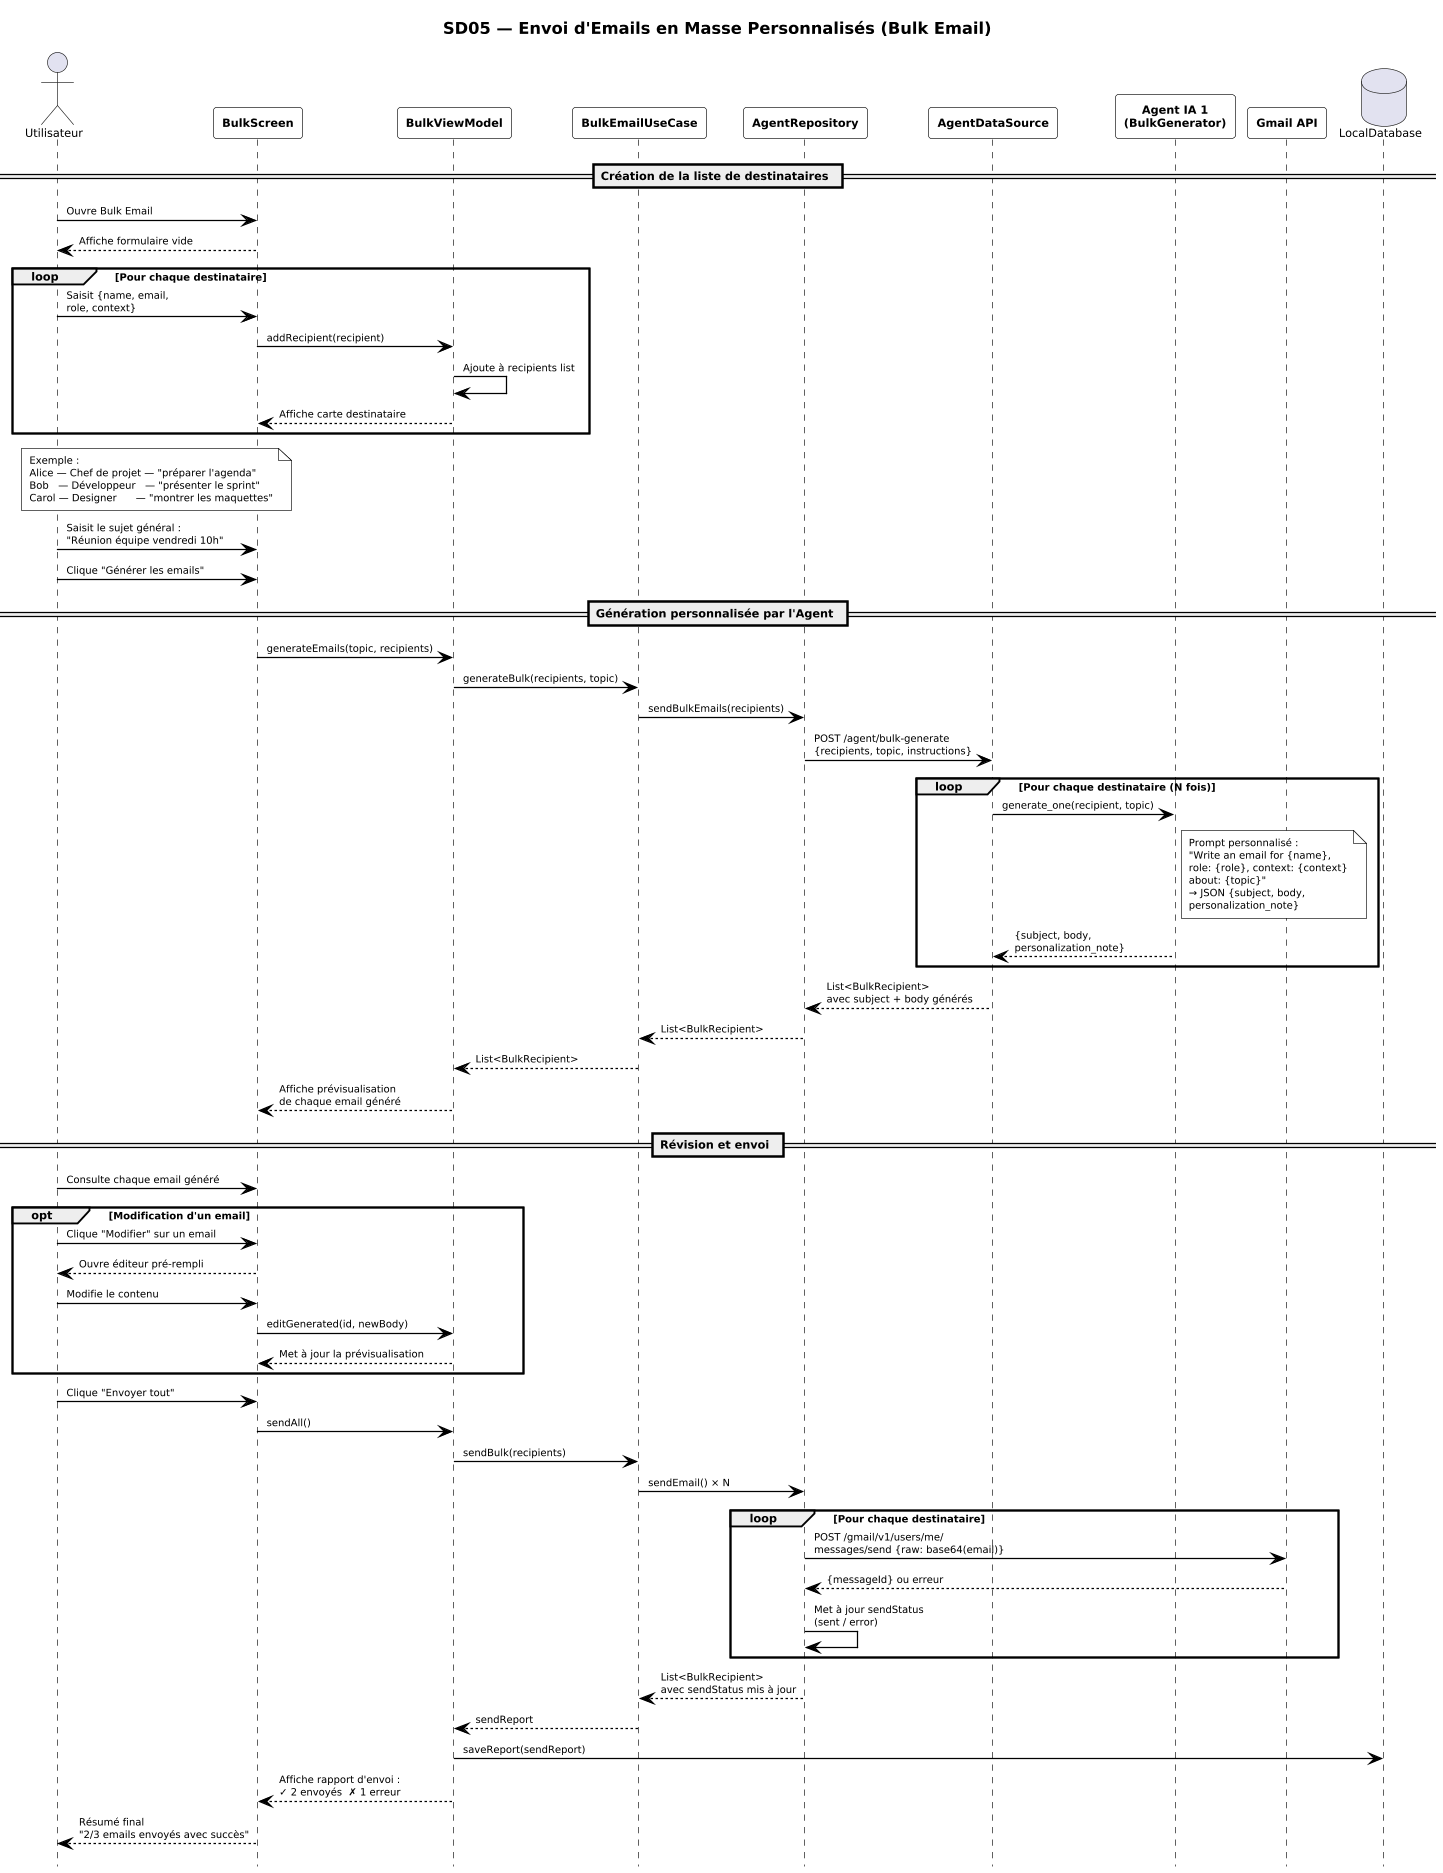

The diagram above was rendered by PlantUML. Its source (embedded in the PNG):
@startuml
skinparam dpi 120
skinparam pageMargin 12
skinparam backgroundColor white
skinparam defaultFontName Arial
skinparam defaultFontSize 9
skinparam sequenceMessageAlign left
skinparam sequenceParticipantBorderColor black
skinparam sequenceParticipantBackgroundColor white
skinparam sequenceParticipantFontStyle bold
skinparam sequenceParticipantFontSize 9
skinparam sequenceArrowColor black
skinparam sequenceArrowFontSize 8
skinparam sequenceLifeLineBorderColor black
skinparam sequenceBoxBackgroundColor #F8F8F8
skinparam sequenceBoxBorderColor black
skinparam noteBorderColor black
skinparam noteBackgroundColor white
skinparam noteFontSize 8
skinparam sequenceGroupBorderColor black
skinparam sequenceGroupBodyBackgroundColor white
skinparam sequenceGroupFontSize 8
hide footbox

title <size:13><b>SD05 — Envoi d'Emails en Masse Personnalisés (Bulk Email)</b></size>

actor "Utilisateur" as USER
participant "BulkScreen" as BS
participant "BulkViewModel" as BVM
participant "BulkEmailUseCase" as BUC
participant "AgentRepository" as AREPO
participant "AgentDataSource" as ADS
participant "Agent IA 1\n(BulkGenerator)" as AG1
participant "Gmail API" as GMAIL
database "LocalDatabase" as DB

== Création de la liste de destinataires ==

USER -> BS : Ouvre Bulk Email
BS --> USER : Affiche formulaire vide

loop Pour chaque destinataire
  USER -> BS : Saisit {name, email,\nrole, context}
  BS -> BVM : addRecipient(recipient)
  BVM -> BVM : Ajoute à recipients list
  BVM --> BS : Affiche carte destinataire
end

note over USER, BS
  Exemple :
  Alice — Chef de projet — "préparer l'agenda"
  Bob   — Développeur   — "présenter le sprint"
  Carol — Designer      — "montrer les maquettes"
end note

USER -> BS : Saisit le sujet général :\n"Réunion équipe vendredi 10h"
USER -> BS : Clique "Générer les emails"

== Génération personnalisée par l'Agent ==

BS -> BVM : generateEmails(topic, recipients)
BVM -> BUC : generateBulk(recipients, topic)
BUC -> AREPO : sendBulkEmails(recipients)
AREPO -> ADS : POST /agent/bulk-generate\n{recipients, topic, instructions}

loop Pour chaque destinataire (N fois)
  ADS -> AG1 : generate_one(recipient, topic)
  note right of AG1
    Prompt personnalisé :
    "Write an email for {name},
    role: {role}, context: {context}
    about: {topic}"
    → JSON {subject, body,
    personalization_note}
  end note
  AG1 --> ADS : {subject, body,\npersonalization_note}
end

ADS --> AREPO : List<BulkRecipient>\navec subject + body générés
AREPO --> BUC : List<BulkRecipient>
BUC --> BVM : List<BulkRecipient>
BVM --> BS : Affiche prévisualisation\nde chaque email généré

== Révision et envoi ==

USER -> BS : Consulte chaque email généré
opt Modification d'un email
  USER -> BS : Clique "Modifier" sur un email
  BS --> USER : Ouvre éditeur pré-rempli
  USER -> BS : Modifie le contenu
  BS -> BVM : editGenerated(id, newBody)
  BVM --> BS : Met à jour la prévisualisation
end

USER -> BS : Clique "Envoyer tout"
BS -> BVM : sendAll()
BVM -> BUC : sendBulk(recipients)
BUC -> AREPO : sendEmail() × N

loop Pour chaque destinataire
  AREPO -> GMAIL : POST /gmail/v1/users/me/\nmessages/send {raw: base64(email)}
  GMAIL --> AREPO : {messageId} ou erreur
  AREPO -> AREPO : Met à jour sendStatus\n(sent / error)
end

AREPO --> BUC : List<BulkRecipient>\navec sendStatus mis à jour
BUC --> BVM : sendReport
BVM -> DB : saveReport(sendReport)
BVM --> BS : Affiche rapport d'envoi :\n✓ 2 envoyés  ✗ 1 erreur
BS --> USER : Résumé final\n"2/3 emails envoyés avec succès"
@enduml